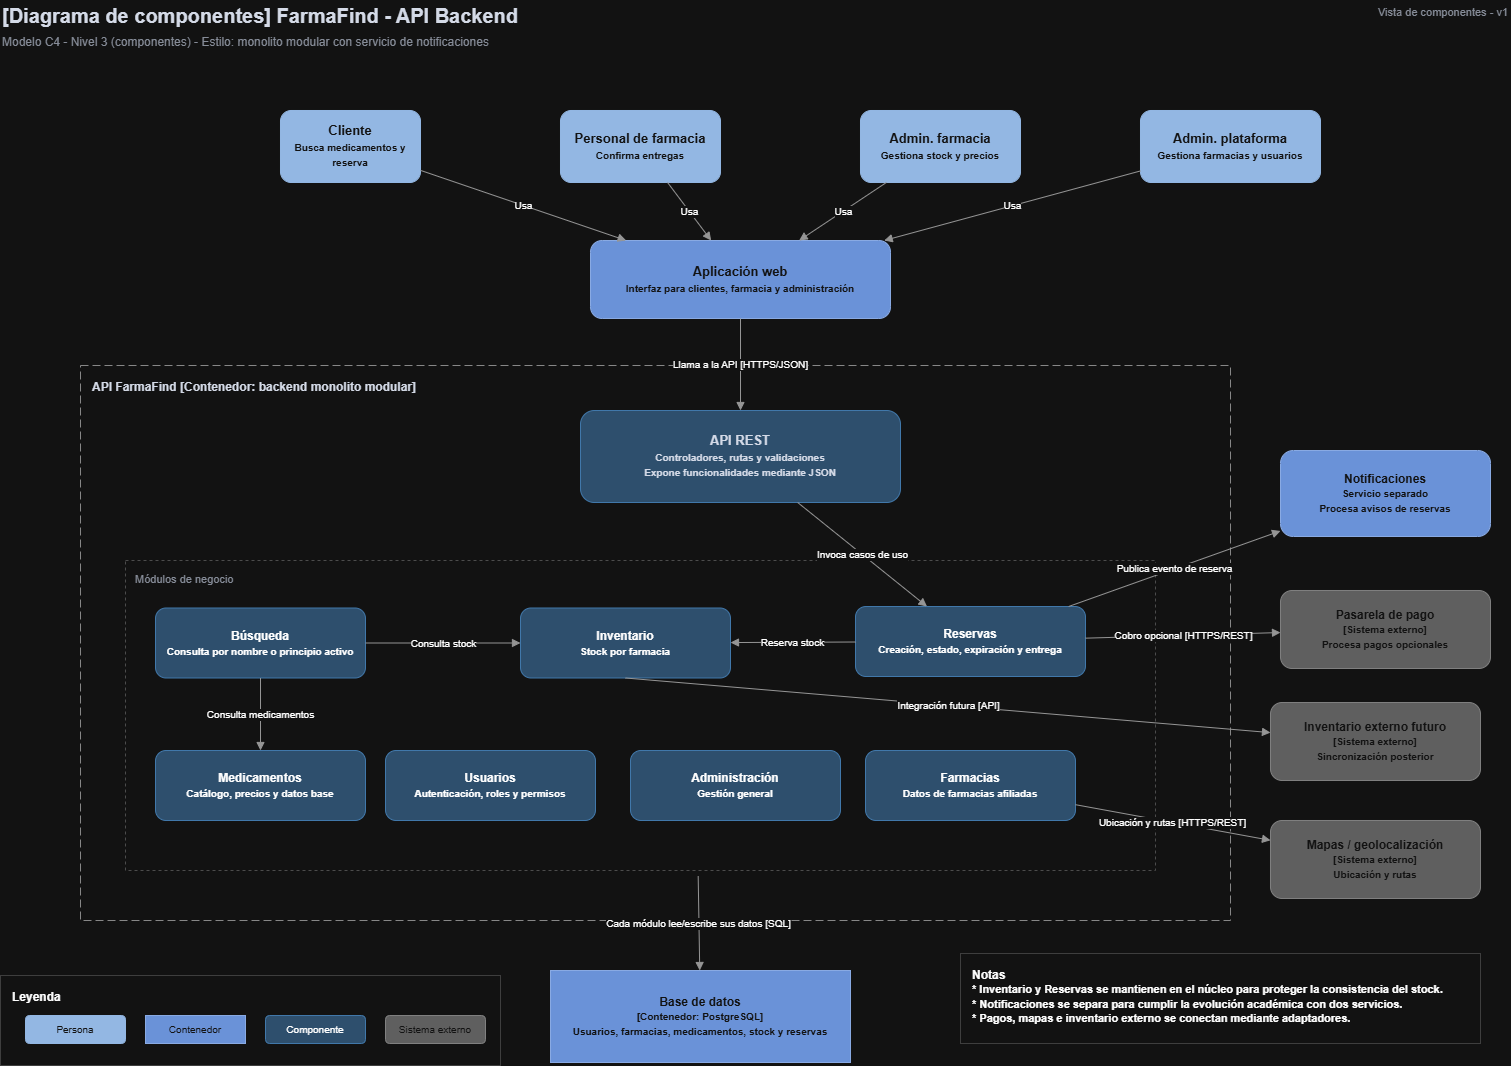

The diagram above was exported from draw.io. Its source (the exported page's mxGraphModel, read from the mxfile embedded in the PNG):
<mxGraphModel dx="2946" dy="1635" grid="1" gridSize="10" guides="1" tooltips="1" connect="1" arrows="1" fold="1" page="1" pageScale="1" pageWidth="1600" pageHeight="1100" math="0" shadow="0">
  <root>
    <mxCell id="0" />
    <mxCell id="1" parent="0" />
    <mxCell id="title" parent="1" style="text;html=1;strokeColor=none;fillColor=none;align=left;verticalAlign=middle;whiteSpace=wrap;rounded=0;fontSize=20;fontStyle=1;fontColor=#111827;" value="[Diagrama de componentes] FarmaFind - API Backend" vertex="1">
      <mxGeometry height="30" width="650" x="30" y="20" as="geometry" />
    </mxCell>
    <mxCell id="subtitle" parent="1" style="text;html=1;strokeColor=none;fillColor=none;align=left;verticalAlign=middle;whiteSpace=wrap;rounded=0;fontSize=12;fontColor=#6B7280;" value="Modelo C4 - Nivel 3 (componentes) - Estilo: monolito modular con servicio de notificaciones" vertex="1">
      <mxGeometry height="24" width="760" x="30" y="50" as="geometry" />
    </mxCell>
    <mxCell id="version" parent="1" style="text;html=1;strokeColor=none;fillColor=none;align=right;verticalAlign=middle;whiteSpace=wrap;rounded=0;fontSize=11;fontColor=#6B7280;" value="Vista de componentes - v1" vertex="1">
      <mxGeometry height="24" width="220" x="1320" y="20" as="geometry" />
    </mxCell>
    <mxCell id="actorCliente" parent="1" style="rounded=1;whiteSpace=wrap;html=1;fillColor=#1F497D;strokeColor=#1F497D;fontColor=#FFFFFF;fontSize=13;fontStyle=1;" value="Cliente&lt;br&gt;&lt;font style=&quot;font-size:10px&quot;&gt;Busca medicamentos y reserva&lt;/font&gt;" vertex="1">
      <mxGeometry height="72" width="140" x="310" y="130" as="geometry" />
    </mxCell>
    <mxCell id="actorPersonal" parent="1" style="rounded=1;whiteSpace=wrap;html=1;fillColor=#1F497D;strokeColor=#1F497D;fontColor=#FFFFFF;fontSize=13;fontStyle=1;" value="Personal de farmacia&lt;br&gt;&lt;font style=&quot;font-size:10px&quot;&gt;Confirma entregas&lt;/font&gt;" vertex="1">
      <mxGeometry height="72" width="160" x="590" y="130" as="geometry" />
    </mxCell>
    <mxCell id="actorAdminFarmacia" parent="1" style="rounded=1;whiteSpace=wrap;html=1;fillColor=#1F497D;strokeColor=#1F497D;fontColor=#FFFFFF;fontSize=13;fontStyle=1;" value="Admin. farmacia&lt;br&gt;&lt;font style=&quot;font-size:10px&quot;&gt;Gestiona stock y precios&lt;/font&gt;" vertex="1">
      <mxGeometry height="72" width="160" x="890" y="130" as="geometry" />
    </mxCell>
    <mxCell id="actorAdminPlataforma" parent="1" style="rounded=1;whiteSpace=wrap;html=1;fillColor=#1F497D;strokeColor=#1F497D;fontColor=#FFFFFF;fontSize=13;fontStyle=1;" value="Admin. plataforma&lt;br&gt;&lt;font style=&quot;font-size:10px&quot;&gt;Gestiona farmacias y usuarios&lt;/font&gt;" vertex="1">
      <mxGeometry height="72" width="180" x="1170" y="130" as="geometry" />
    </mxCell>
    <mxCell id="webApp" parent="1" style="rounded=1;whiteSpace=wrap;html=1;fillColor=#4472C4;strokeColor=#2F5597;fontColor=#FFFFFF;fontSize=13;fontStyle=1;" value="Aplicación web&lt;br&gt;&lt;font style=&quot;font-size:10px&quot;&gt;Interfaz para clientes, farmacia y administración&lt;/font&gt;" vertex="1">
      <mxGeometry height="78" width="300" x="620" y="260" as="geometry" />
    </mxCell>
    <mxCell id="apiContainer" parent="1" style="rounded=0;whiteSpace=wrap;html=1;fillColor=none;strokeColor=#777777;dashed=1;dashPattern=8 4;align=left;verticalAlign=top;spacingLeft=10;spacingTop=8;fontSize=12;fontStyle=1;fontColor=#111827;" value="API FarmaFind [Contenedor: backend monolito modular]" vertex="1">
      <mxGeometry height="555" width="1150" x="110" y="385" as="geometry" />
    </mxCell>
    <mxCell id="apiRest" parent="1" style="rounded=1;whiteSpace=wrap;html=1;fillColor=#9DC3E6;strokeColor=#5B9BD5;fontColor=#111827;fontSize=13;fontStyle=1;" value="API REST&lt;br&gt;&lt;font style=&quot;font-size:10px&quot;&gt;Controladores, rutas y validaciones&lt;br&gt;Expone funcionalidades mediante JSON&lt;/font&gt;" vertex="1">
      <mxGeometry height="92" width="320" x="610" y="430" as="geometry" />
    </mxCell>
    <mxCell id="modulesGroup" parent="1" style="rounded=0;whiteSpace=wrap;html=1;fillColor=none;strokeColor=#BBBBBB;dashed=1;align=left;verticalAlign=top;spacingLeft=8;spacingTop=6;fontSize=11;fontColor=#6B7280;" value="Módulos de negocio" vertex="1">
      <mxGeometry height="310" width="1030" x="155" y="580" as="geometry" />
    </mxCell>
    <mxCell id="usuarios" parent="1" style="rounded=1;whiteSpace=wrap;html=1;fillColor=#9DC3E6;strokeColor=#5B9BD5;fontSize=12;fontStyle=1;" value="Usuarios&lt;br&gt;&lt;font style=&quot;font-size:10px&quot;&gt;Autenticación, roles y permisos&lt;/font&gt;" vertex="1">
      <mxGeometry height="70" width="210" x="415" y="770" as="geometry" />
    </mxCell>
    <mxCell id="farmacias" parent="1" style="rounded=1;whiteSpace=wrap;html=1;fillColor=#9DC3E6;strokeColor=#5B9BD5;fontSize=12;fontStyle=1;" value="Farmacias&lt;br&gt;&lt;font style=&quot;font-size:10px&quot;&gt;Datos de farmacias afiliadas&lt;/font&gt;" vertex="1">
      <mxGeometry height="70" width="210" x="895" y="770" as="geometry" />
    </mxCell>
    <mxCell id="medicamentos" parent="1" style="rounded=1;whiteSpace=wrap;html=1;fillColor=#9DC3E6;strokeColor=#5B9BD5;fontSize=12;fontStyle=1;" value="Medicamentos&lt;br&gt;&lt;font style=&quot;font-size:10px&quot;&gt;Catálogo, precios y datos base&lt;/font&gt;" vertex="1">
      <mxGeometry height="70" width="210" x="185" y="770" as="geometry" />
    </mxCell>
    <mxCell id="busqueda" parent="1" style="rounded=1;whiteSpace=wrap;html=1;fillColor=#9DC3E6;strokeColor=#5B9BD5;fontSize=12;fontStyle=1;" value="Búsqueda&lt;br&gt;&lt;font style=&quot;font-size:10px&quot;&gt;Consulta por nombre o principio activo&lt;/font&gt;" vertex="1">
      <mxGeometry height="70" width="210" x="185" y="627.5" as="geometry" />
    </mxCell>
    <mxCell id="inventario" parent="1" style="rounded=1;whiteSpace=wrap;html=1;fillColor=#9DC3E6;strokeColor=#5B9BD5;fontSize=12;fontStyle=1;" value="Inventario&lt;br&gt;&lt;font style=&quot;font-size:10px&quot;&gt;Stock por farmacia&lt;/font&gt;" vertex="1">
      <mxGeometry height="70" width="210" x="550" y="627.5" as="geometry" />
    </mxCell>
    <mxCell id="reservas" parent="1" style="rounded=1;whiteSpace=wrap;html=1;fillColor=#9DC3E6;strokeColor=#5B9BD5;fontSize=12;fontStyle=1;" value="Reservas&lt;br&gt;&lt;font style=&quot;font-size:10px&quot;&gt;Creación, estado, expiración y entrega&lt;/font&gt;" vertex="1">
      <mxGeometry height="70" width="230" x="885" y="626" as="geometry" />
    </mxCell>
    <mxCell id="notificaciones" parent="1" style="rounded=1;whiteSpace=wrap;html=1;fillColor=#4472C4;strokeColor=#2F5597;fontColor=#FFFFFF;fontSize=12;fontStyle=1;" value="Notificaciones&lt;br&gt;&lt;font style=&quot;font-size:10px&quot;&gt;Servicio separado&lt;br&gt;Procesa avisos de reservas&lt;/font&gt;" vertex="1">
      <mxGeometry height="86" width="210" x="1310" y="470" as="geometry" />
    </mxCell>
    <mxCell id="postgres" parent="1" style="rounded=0;whiteSpace=wrap;html=1;fillColor=#4472C4;strokeColor=#2F5597;fontColor=#FFFFFF;fontSize=12;fontStyle=1;" value="Base de datos&lt;br&gt;&lt;font style=&quot;font-size:10px&quot;&gt;[Contenedor: PostgreSQL]&lt;br&gt;Usuarios, farmacias, medicamentos, stock y reservas&lt;/font&gt;" vertex="1">
      <mxGeometry height="92" width="300" x="580" y="990" as="geometry" />
    </mxCell>
    <mxCell id="pago" parent="1" style="rounded=1;whiteSpace=wrap;html=1;fillColor=#A5A5A5;strokeColor=#7F7F7F;fontColor=#FFFFFF;fontSize=12;fontStyle=1;" value="Pasarela de pago&lt;br&gt;&lt;font style=&quot;font-size:10px&quot;&gt;[Sistema externo]&lt;br&gt;Procesa pagos opcionales&lt;/font&gt;" vertex="1">
      <mxGeometry height="78" width="210" x="1310" y="610" as="geometry" />
    </mxCell>
    <mxCell id="mapas" parent="1" style="rounded=1;whiteSpace=wrap;html=1;fillColor=#A5A5A5;strokeColor=#7F7F7F;fontColor=#FFFFFF;fontSize=12;fontStyle=1;" value="Mapas / geolocalización&lt;br&gt;&lt;font style=&quot;font-size:10px&quot;&gt;[Sistema externo]&lt;br&gt;Ubicación y rutas&lt;/font&gt;" vertex="1">
      <mxGeometry height="78" width="210" x="1300" y="840" as="geometry" />
    </mxCell>
    <mxCell id="inventarioExterno" parent="1" style="rounded=1;whiteSpace=wrap;html=1;fillColor=#A5A5A5;strokeColor=#7F7F7F;fontColor=#FFFFFF;fontSize=12;fontStyle=1;" value="Inventario externo futuro&lt;br&gt;&lt;font style=&quot;font-size:10px&quot;&gt;[Sistema externo]&lt;br&gt;Sincronización posterior&lt;/font&gt;" vertex="1">
      <mxGeometry height="78" width="210" x="1300" y="722" as="geometry" />
    </mxCell>
    <mxCell id="e1" edge="1" parent="1" source="actorCliente" style="endArrow=block;html=1;rounded=0;strokeColor=#666666;fontSize=10;" target="webApp" value="Usa">
      <mxGeometry relative="1" as="geometry" />
    </mxCell>
    <mxCell id="e2" edge="1" parent="1" source="actorPersonal" style="endArrow=block;html=1;rounded=0;strokeColor=#666666;fontSize=10;" target="webApp" value="Usa">
      <mxGeometry relative="1" as="geometry" />
    </mxCell>
    <mxCell id="e3" edge="1" parent="1" source="actorAdminFarmacia" style="endArrow=block;html=1;rounded=0;strokeColor=#666666;fontSize=10;" target="webApp" value="Usa">
      <mxGeometry relative="1" as="geometry" />
    </mxCell>
    <mxCell id="e4" edge="1" parent="1" source="actorAdminPlataforma" style="endArrow=block;html=1;rounded=0;strokeColor=#666666;fontSize=10;" target="webApp" value="Usa">
      <mxGeometry relative="1" as="geometry" />
    </mxCell>
    <mxCell id="e5" edge="1" parent="1" source="webApp" style="endArrow=block;html=1;rounded=0;strokeColor=#666666;fontSize=10;" target="apiRest" value="Llama a la API [HTTPS/JSON]">
      <mxGeometry relative="1" as="geometry" />
    </mxCell>
    <mxCell id="e6" edge="1" parent="1" source="apiRest" style="endArrow=block;html=1;rounded=0;strokeColor=#666666;fontSize=10;" target="reservas" value="Invoca casos de uso">
      <mxGeometry relative="1" as="geometry" />
    </mxCell>
    <mxCell id="e7" edge="1" parent="1" source="busqueda" style="endArrow=block;html=1;rounded=0;strokeColor=#666666;fontSize=10;" target="medicamentos" value="Consulta medicamentos">
      <mxGeometry relative="1" as="geometry" />
    </mxCell>
    <mxCell id="e8" edge="1" parent="1" source="busqueda" style="endArrow=block;html=1;rounded=0;strokeColor=#666666;fontSize=10;" target="inventario" value="Consulta stock">
      <mxGeometry relative="1" as="geometry" />
    </mxCell>
    <mxCell id="e9" edge="1" parent="1" source="reservas" style="endArrow=block;html=1;rounded=0;strokeColor=#666666;fontSize=10;" target="inventario" value="Reserva stock">
      <mxGeometry relative="1" as="geometry" />
    </mxCell>
    <mxCell id="e10" edge="1" parent="1" source="reservas" style="endArrow=block;html=1;rounded=0;strokeColor=#666666;fontSize=10;" target="notificaciones" value="Publica evento de reserva">
      <mxGeometry relative="1" as="geometry" />
    </mxCell>
    <mxCell id="e11" edge="1" parent="1" source="reservas" style="endArrow=block;html=1;rounded=0;strokeColor=#666666;fontSize=10;" target="pago" value="Cobro opcional [HTTPS/REST]">
      <mxGeometry relative="1" as="geometry" />
    </mxCell>
    <mxCell id="e12" edge="1" parent="1" source="farmacias" style="endArrow=block;html=1;rounded=0;strokeColor=#666666;fontSize=10;" target="mapas" value="Ubicación y rutas [HTTPS/REST]">
      <mxGeometry relative="1" as="geometry" />
    </mxCell>
    <mxCell id="e13" edge="1" parent="1" source="inventario" style="endArrow=block;html=1;rounded=0;strokeColor=#666666;fontSize=10;exitX=0.5;exitY=1;exitDx=0;exitDy=0;" target="inventarioExterno" value="Integración futura [API]">
      <mxGeometry relative="1" as="geometry" />
    </mxCell>
    <mxCell id="e14" edge="1" parent="1" source="modulesGroup" style="endArrow=block;html=1;rounded=0;strokeColor=#666666;fontSize=10;exitX=0.556;exitY=1.018;exitDx=0;exitDy=0;exitPerimeter=0;" target="postgres" value="Cada módulo lee/escribe sus datos [SQL]">
      <mxGeometry relative="1" as="geometry" />
    </mxCell>
    <mxCell id="legendBox" parent="1" style="rounded=0;whiteSpace=wrap;html=1;fillColor=#FFFFFF;strokeColor=#CCCCCC;align=left;verticalAlign=top;spacingLeft=10;spacingTop=8;fontSize=12;fontStyle=1;" value="Leyenda" vertex="1">
      <mxGeometry height="90" width="500" x="30" y="995" as="geometry" />
    </mxCell>
    <mxCell id="legendPersona" parent="1" style="rounded=1;whiteSpace=wrap;html=1;fillColor=#1F497D;strokeColor=#1F497D;fontColor=#FFFFFF;fontSize=10;" value="Persona" vertex="1">
      <mxGeometry height="28" width="100" x="55" y="1035" as="geometry" />
    </mxCell>
    <mxCell id="legendContainer" parent="1" style="rounded=0;whiteSpace=wrap;html=1;fillColor=#4472C4;strokeColor=#2F5597;fontColor=#FFFFFF;fontSize=10;" value="Contenedor" vertex="1">
      <mxGeometry height="28" width="100" x="175" y="1035" as="geometry" />
    </mxCell>
    <mxCell id="legendComponent" parent="1" style="rounded=1;whiteSpace=wrap;html=1;fillColor=#9DC3E6;strokeColor=#5B9BD5;fontSize=10;" value="Componente" vertex="1">
      <mxGeometry height="28" width="100" x="295" y="1035" as="geometry" />
    </mxCell>
    <mxCell id="legendExternal" parent="1" style="rounded=1;whiteSpace=wrap;html=1;fillColor=#A5A5A5;strokeColor=#7F7F7F;fontColor=#FFFFFF;fontSize=10;" value="Sistema externo" vertex="1">
      <mxGeometry height="28" width="100" x="415" y="1035" as="geometry" />
    </mxCell>
    <mxCell id="notesBox" parent="1" style="rounded=0;whiteSpace=wrap;html=1;fillColor=#FFFFFF;strokeColor=#CCCCCC;align=left;verticalAlign=top;spacingLeft=10;spacingTop=8;fontSize=12;fontStyle=1;" value="Notas&lt;br&gt;&lt;font style=&quot;font-size:11px&quot;&gt;* Inventario y Reservas se mantienen en el núcleo para proteger la consistencia del stock.&lt;br&gt;* Notificaciones se separa para cumplir la evolución académica con dos servicios.&lt;br&gt;* Pagos, mapas e inventario externo se conectan mediante adaptadores.&lt;/font&gt;" vertex="1">
      <mxGeometry height="90" width="520" x="990" y="973" as="geometry" />
    </mxCell>
    <mxCell id="LfWJad45kr45ei0pSn6Q-1" parent="1" style="rounded=1;whiteSpace=wrap;html=1;fillColor=#9DC3E6;strokeColor=#5B9BD5;fontSize=12;fontStyle=1;" value="Administración&lt;br&gt;&lt;font style=&quot;font-size:10px&quot;&gt;Gestión general&lt;/font&gt;" vertex="1">
      <mxGeometry height="70" width="210" x="660" y="770" as="geometry" />
    </mxCell>
  </root>
</mxGraphModel>